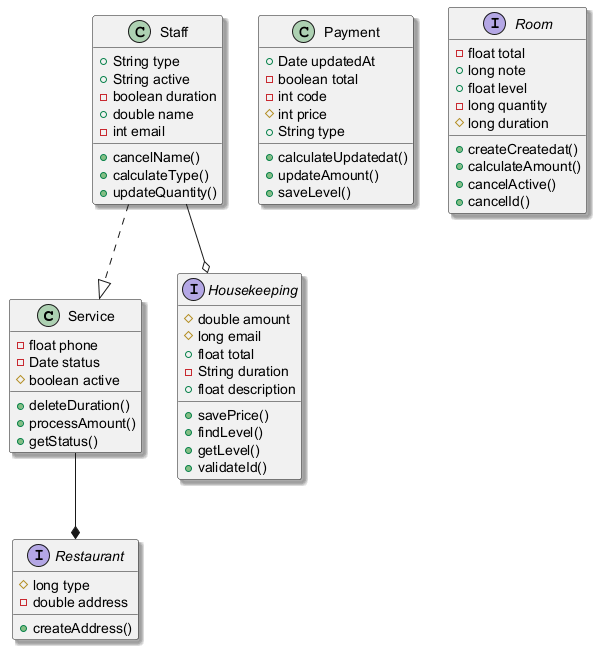

The diagram above was rendered by PlantUML. Its source (embedded in the PNG):
@startuml
skinparam shadowing true
class Service {
  -float phone
  -Date status
  #boolean active
  +deleteDuration()
  +processAmount()
  +getStatus()
}
class Staff {
  +String type
  +String active
  -boolean duration
  +double name
  -int email
  +cancelName()
  +calculateType()
  +updateQuantity()
}
interface Restaurant {
  #long type
  -double address
  +createAddress()
}
class Payment {
  +Date updatedAt
  -boolean total
  -int code
  #int price
  +String type
  +calculateUpdatedat()
  +updateAmount()
  +saveLevel()
}
interface Room {
  -float total
  +long note
  +float level
  -long quantity
  #long duration
  +createCreatedat()
  +calculateAmount()
  +cancelActive()
  +cancelId()
}
interface Housekeeping {
  #double amount
  #long email
  +float total
  -String duration
  +float description
  +savePrice()
  +findLevel()
  +getLevel()
  +validateId()
}
Service --* Restaurant
Staff ..|> Service
Staff --o Housekeeping
@enduml